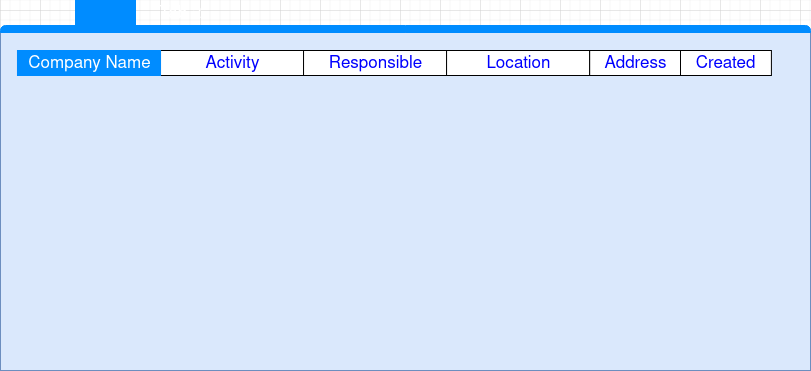

The diagram above was exported from draw.io. Its source (the exported page's mxGraphModel, read from the mxfile embedded in the PNG):
<mxGraphModel dx="868" dy="452" grid="1" gridSize="10" guides="1" tooltips="1" connect="1" arrows="1" fold="1" page="1" pageScale="1" pageWidth="850" pageHeight="1100" math="0" shadow="0">
  <root>
    <mxCell id="0" />
    <mxCell id="1" parent="0" />
    <mxCell id="Yz1DbamlRUF4pEtKh4eg-3" value="" style="strokeWidth=1;shadow=0;dashed=0;align=center;html=1;shape=mxgraph.mockup.containers.marginRect2;rectMarginTop=32;strokeColor=#6c8ebf;fillColor=#dae8fc;container=0;" vertex="1" parent="1">
      <mxGeometry y="30" width="810" height="370" as="geometry" />
    </mxCell>
    <mxCell id="Yz1DbamlRUF4pEtKh4eg-5" value="Tab 2" style="strokeWidth=1;shadow=0;dashed=0;align=center;html=1;shape=mxgraph.mockup.containers.rrect;rSize=0;fontSize=17;fontColor=#ffffff;strokeColor=#008cff;fillColor=#008cff;" vertex="1" parent="1">
      <mxGeometry x="75" y="30" width="60" height="25" as="geometry">
        <mxPoint x="75" as="offset" />
      </mxGeometry>
    </mxCell>
    <mxCell id="Yz1DbamlRUF4pEtKh4eg-7" value="" style="strokeWidth=1;shadow=0;dashed=0;align=center;html=1;shape=mxgraph.mockup.containers.topButton;rSize=5;strokeColor=#008cff;fillColor=#008cff;gradientColor=none;resizeWidth=1;movable=0;deletable=1;" vertex="1" parent="1">
      <mxGeometry y="55" width="810" height="7" as="geometry">
        <mxPoint y="25" as="offset" />
      </mxGeometry>
    </mxCell>
    <mxCell id="Yz1DbamlRUF4pEtKh4eg-8" value="" style="strokeWidth=1;shadow=0;dashed=0;align=center;html=1;shape=mxgraph.mockup.text.rrect;rSize=0;strokeColor=#666666;container=0;" vertex="1" parent="1">
      <mxGeometry x="16.993006993006993" y="80" width="572.0979020979021" height="25" as="geometry" />
    </mxCell>
    <mxCell id="Yz1DbamlRUF4pEtKh4eg-13" value="Address" style="strokeColor=inherit;fillColor=inherit;gradientColor=inherit;strokeWidth=1;shadow=0;dashed=0;align=center;html=1;shape=mxgraph.mockup.text.rrect;rSize=0;fontSize=17;fontColor=#0000ff;" vertex="1" parent="1">
      <mxGeometry x="589.09" y="80" width="90.91" height="25" as="geometry" />
    </mxCell>
    <mxCell id="Yz1DbamlRUF4pEtKh4eg-16" value="Created" style="strokeColor=inherit;fillColor=inherit;gradientColor=inherit;strokeWidth=1;shadow=0;dashed=0;align=center;html=1;shape=mxgraph.mockup.text.rrect;rSize=0;fontSize=17;fontColor=#0000ff;" vertex="1" parent="1">
      <mxGeometry x="680" y="80" width="90.91" height="25" as="geometry" />
    </mxCell>
    <mxCell id="Yz1DbamlRUF4pEtKh4eg-9" value="Activity" style="strokeColor=inherit;fillColor=inherit;gradientColor=inherit;strokeWidth=1;shadow=0;dashed=0;align=center;html=1;shape=mxgraph.mockup.text.rrect;rSize=0;fontSize=17;fontColor=#0000ff;" vertex="1" parent="1">
      <mxGeometry x="160.0174825174825" y="80" width="143.02447552447552" height="25" as="geometry" />
    </mxCell>
    <mxCell id="Yz1DbamlRUF4pEtKh4eg-10" value="Responsible" style="strokeColor=inherit;fillColor=inherit;gradientColor=inherit;strokeWidth=1;shadow=0;dashed=0;align=center;html=1;shape=mxgraph.mockup.text.rrect;rSize=0;fontSize=17;fontColor=#0000ff;" vertex="1" parent="1">
      <mxGeometry x="303.041958041958" y="80" width="143.02447552447552" height="25" as="geometry" />
    </mxCell>
    <mxCell id="Yz1DbamlRUF4pEtKh4eg-11" value="Location" style="strokeColor=inherit;fillColor=inherit;gradientColor=inherit;strokeWidth=1;shadow=0;dashed=0;align=center;html=1;shape=mxgraph.mockup.text.rrect;rSize=0;fontSize=17;fontColor=#0000ff;" vertex="1" parent="1">
      <mxGeometry x="446.0664335664336" y="80" width="143.02447552447552" height="25" as="geometry" />
    </mxCell>
    <mxCell id="Yz1DbamlRUF4pEtKh4eg-12" value="Company Name" style="strokeWidth=1;shadow=0;dashed=0;align=center;html=1;shape=mxgraph.mockup.text.rrect;rSize=0;fontSize=17;fontColor=#ffffff;fillColor=#008cff;strokeColor=#008cff;" vertex="1" parent="1">
      <mxGeometry x="16.993006993006993" y="80" width="143.02447552447552" height="25" as="geometry" />
    </mxCell>
  </root>
</mxGraphModel>